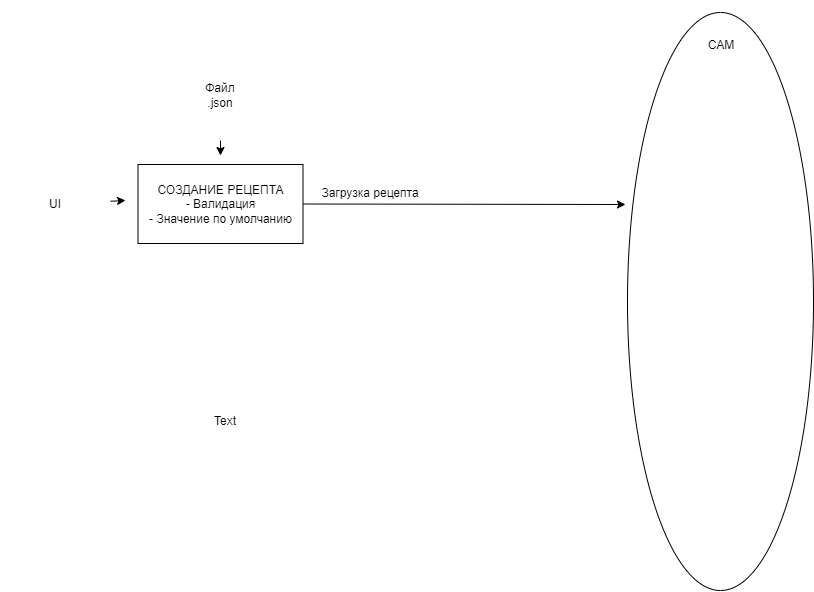

The diagram above was exported from draw.io. Its source (the exported page's mxGraphModel, read from the mxfile embedded in the PNG):
<mxGraphModel dx="1354" dy="949" grid="0" gridSize="10" guides="1" tooltips="1" connect="1" arrows="1" fold="1" page="0" pageScale="1" pageWidth="850" pageHeight="1100" math="0" shadow="0">
  <root>
    <mxCell id="0" />
    <mxCell id="1" parent="0" />
    <mxCell id="20" value="" style="ellipse;whiteSpace=wrap;html=1;" vertex="1" parent="1">
      <mxGeometry x="782" y="237" width="186" height="578" as="geometry" />
    </mxCell>
    <mxCell id="4" value="" style="edgeStyle=none;html=1;exitX=1;exitY=0.5;exitDx=0;exitDy=0;" parent="1" source="19" edge="1">
      <mxGeometry relative="1" as="geometry">
        <mxPoint x="780" y="429" as="targetPoint" />
      </mxGeometry>
    </mxCell>
    <mxCell id="2" value="Загрузка рецепта" style="text;html=1;strokeColor=none;fillColor=none;align=center;verticalAlign=middle;whiteSpace=wrap;rounded=0;" parent="1" vertex="1">
      <mxGeometry x="470" y="373" width="110" height="90" as="geometry" />
    </mxCell>
    <mxCell id="3" value="CAM" style="text;html=1;strokeColor=none;fillColor=none;align=center;verticalAlign=middle;whiteSpace=wrap;rounded=0;" parent="1" vertex="1">
      <mxGeometry x="812" y="225" width="128" height="90" as="geometry" />
    </mxCell>
    <mxCell id="14" value="" style="edgeStyle=none;html=1;strokeColor=default;startArrow=classic;startFill=1;endArrow=none;endFill=0;" parent="1" target="13" edge="1">
      <mxGeometry relative="1" as="geometry">
        <mxPoint x="375" y="380" as="sourcePoint" />
      </mxGeometry>
    </mxCell>
    <mxCell id="17" value="" style="edgeStyle=none;html=1;strokeColor=default;startArrow=classic;startFill=1;endArrow=none;endFill=0;" parent="1" target="16" edge="1">
      <mxGeometry relative="1" as="geometry">
        <mxPoint x="280" y="425" as="sourcePoint" />
      </mxGeometry>
    </mxCell>
    <mxCell id="13" value="Файл&lt;br&gt;.json" style="text;html=1;strokeColor=none;fillColor=none;align=center;verticalAlign=middle;whiteSpace=wrap;rounded=0;" parent="1" vertex="1">
      <mxGeometry x="320" y="275" width="110" height="90" as="geometry" />
    </mxCell>
    <mxCell id="16" value="UI" style="text;html=1;strokeColor=none;fillColor=none;align=center;verticalAlign=middle;whiteSpace=wrap;rounded=0;" parent="1" vertex="1">
      <mxGeometry x="155" y="383.5" width="110" height="90" as="geometry" />
    </mxCell>
    <mxCell id="18" value="Text" style="text;html=1;strokeColor=none;fillColor=none;align=center;verticalAlign=middle;whiteSpace=wrap;rounded=0;" vertex="1" parent="1">
      <mxGeometry x="350" y="631" width="60" height="30" as="geometry" />
    </mxCell>
    <mxCell id="19" value="СОЗДАНИЕ РЕЦЕПТА&lt;br style=&quot;border-color: var(--border-color);&quot;&gt;- Валидация&lt;br style=&quot;border-color: var(--border-color);&quot;&gt;- Значение по умолчанию" style="rounded=0;whiteSpace=wrap;html=1;" vertex="1" parent="1">
      <mxGeometry x="292.5" y="389" width="165" height="79" as="geometry" />
    </mxCell>
  </root>
</mxGraphModel>